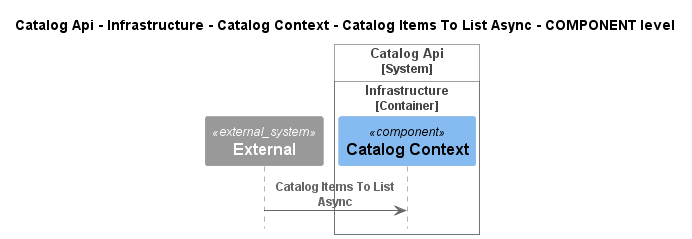

The diagram above was rendered by PlantUML. Its source (embedded in the PNG):
@startuml
!pragma layout smetana
!include ..\..\..\..\..\..\..\..\.c4s\C4_Sequence.puml

title Catalog Api - Infrastructure - Catalog Context - Catalog Items To List Async - COMPONENT level

System_Ext(C4InterFlow.SoftwareSystems.ExternalSystem, "External", "")

System_Boundary(dotnet.eShop.Architecture.SoftwareSystems.CatalogApi, "Catalog Api")
    
Container_Boundary(dotnet.eShop.Architecture.SoftwareSystems.CatalogApi.Containers.Infrastructure, "Infrastructure")
    Component(dotnet.eShop.Architecture.SoftwareSystems.CatalogApi.Containers.Infrastructure.Components.CatalogContext, "Catalog Context", "", "")
Boundary_End()
Boundary_End()

Rel(C4InterFlow.SoftwareSystems.ExternalSystem, dotnet.eShop.Architecture.SoftwareSystems.CatalogApi.Containers.Infrastructure.Components.CatalogContext, "Catalog Items To List Async")


@enduml